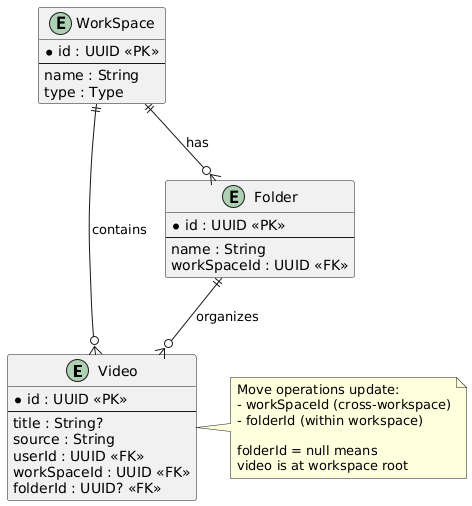

The diagram above was rendered by PlantUML. Its source (embedded in the PNG):
@startuml
entity "Video" as video {
  * id : UUID <<PK>>
  --
  title : String?
  source : String
  userId : UUID <<FK>>
  workSpaceId : UUID <<FK>>
  folderId : UUID? <<FK>>
}

entity "WorkSpace" as workspace {
  * id : UUID <<PK>>
  --
  name : String
  type : Type
}

entity "Folder" as folder {
  * id : UUID <<PK>>
  --
  name : String
  workSpaceId : UUID <<FK>>
}

note right of video
  Move operations update:
  - workSpaceId (cross-workspace)
  - folderId (within workspace)
  
  folderId = null means
  video is at workspace root
end note

workspace ||--o{ video : "contains"
workspace ||--o{ folder : "has"
folder ||--o{ video : "organizes"
@enduml